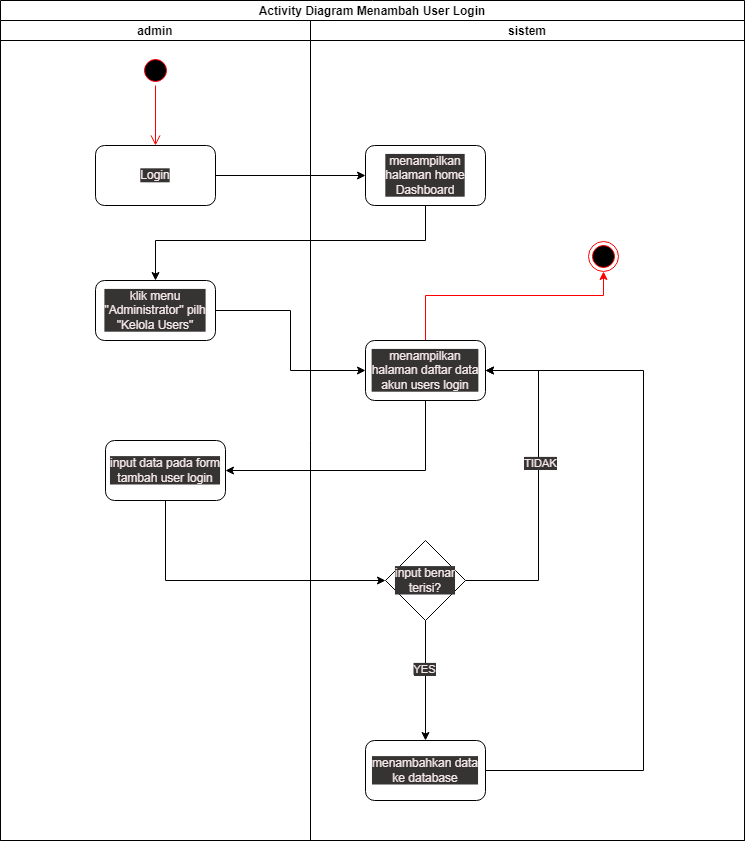

The diagram above was exported from draw.io. Its source (the exported page's mxGraphModel, read from the mxfile embedded in the PNG):
<mxGraphModel dx="1566" dy="696" grid="1" gridSize="10" guides="1" tooltips="1" connect="1" arrows="1" fold="1" page="1" pageScale="1" pageWidth="850" pageHeight="1100" math="0" shadow="0">
  <root>
    <mxCell id="0" />
    <mxCell id="1" parent="0" />
    <mxCell id="w51eSzPKYhu2PY6Wa2Oo-1" value="Activity Diagram Menambah User Login" style="swimlane;childLayout=stackLayout;resizeParent=1;resizeParentMax=0;startSize=20;" parent="1" vertex="1">
      <mxGeometry x="131" y="40" width="744" height="840" as="geometry" />
    </mxCell>
    <mxCell id="w51eSzPKYhu2PY6Wa2Oo-2" value="admin" style="swimlane;startSize=20;" parent="w51eSzPKYhu2PY6Wa2Oo-1" vertex="1">
      <mxGeometry y="20" width="310" height="820" as="geometry">
        <mxRectangle y="20" width="30" height="460" as="alternateBounds" />
      </mxGeometry>
    </mxCell>
    <mxCell id="w51eSzPKYhu2PY6Wa2Oo-3" value="" style="ellipse;html=1;shape=startState;fillColor=#000000;strokeColor=#ff0000;" parent="w51eSzPKYhu2PY6Wa2Oo-2" vertex="1">
      <mxGeometry x="140" y="35" width="30" height="30" as="geometry" />
    </mxCell>
    <mxCell id="w51eSzPKYhu2PY6Wa2Oo-4" value="" style="edgeStyle=orthogonalEdgeStyle;html=1;verticalAlign=bottom;endArrow=open;endSize=8;strokeColor=#ff0000;rounded=0;entryX=0.5;entryY=0;entryDx=0;entryDy=0;exitX=0.5;exitY=1;exitDx=0;exitDy=0;" parent="w51eSzPKYhu2PY6Wa2Oo-2" source="w51eSzPKYhu2PY6Wa2Oo-3" target="w51eSzPKYhu2PY6Wa2Oo-5" edge="1">
      <mxGeometry relative="1" as="geometry">
        <mxPoint x="130" y="65" as="targetPoint" />
      </mxGeometry>
    </mxCell>
    <mxCell id="w51eSzPKYhu2PY6Wa2Oo-5" value="Login" style="rounded=1;whiteSpace=wrap;html=1;" parent="w51eSzPKYhu2PY6Wa2Oo-2" vertex="1">
      <mxGeometry x="95" y="125" width="120" height="60" as="geometry" />
    </mxCell>
    <mxCell id="w51eSzPKYhu2PY6Wa2Oo-6" value="klik menu &quot;Administrator&quot; pilh &quot;Kelola Users&quot;" style="rounded=1;whiteSpace=wrap;html=1;" parent="w51eSzPKYhu2PY6Wa2Oo-2" vertex="1">
      <mxGeometry x="95" y="260" width="120" height="60" as="geometry" />
    </mxCell>
    <mxCell id="w51eSzPKYhu2PY6Wa2Oo-7" value="input data pada form tambah user login" style="rounded=1;whiteSpace=wrap;html=1;" parent="w51eSzPKYhu2PY6Wa2Oo-2" vertex="1">
      <mxGeometry x="105" y="420" width="120" height="60" as="geometry" />
    </mxCell>
    <mxCell id="w51eSzPKYhu2PY6Wa2Oo-8" value="sistem" style="swimlane;startSize=20;" parent="w51eSzPKYhu2PY6Wa2Oo-1" vertex="1">
      <mxGeometry x="310" y="20" width="434" height="820" as="geometry" />
    </mxCell>
    <mxCell id="w51eSzPKYhu2PY6Wa2Oo-9" value="menampilkan halaman home Dashboard" style="rounded=1;whiteSpace=wrap;html=1;" parent="w51eSzPKYhu2PY6Wa2Oo-8" vertex="1">
      <mxGeometry x="55" y="125" width="120" height="60" as="geometry" />
    </mxCell>
    <mxCell id="w51eSzPKYhu2PY6Wa2Oo-10" style="edgeStyle=orthogonalEdgeStyle;rounded=0;orthogonalLoop=1;jettySize=auto;html=1;strokeColor=#FF0000;" parent="w51eSzPKYhu2PY6Wa2Oo-8" source="w51eSzPKYhu2PY6Wa2Oo-11" target="w51eSzPKYhu2PY6Wa2Oo-19" edge="1">
      <mxGeometry relative="1" as="geometry">
        <Array as="points">
          <mxPoint x="115" y="275" />
          <mxPoint x="293" y="275" />
        </Array>
      </mxGeometry>
    </mxCell>
    <mxCell id="w51eSzPKYhu2PY6Wa2Oo-11" value="menampilkan halaman daftar data akun users login" style="rounded=1;whiteSpace=wrap;html=1;" parent="w51eSzPKYhu2PY6Wa2Oo-8" vertex="1">
      <mxGeometry x="55" y="320" width="120" height="60" as="geometry" />
    </mxCell>
    <mxCell id="w51eSzPKYhu2PY6Wa2Oo-12" style="edgeStyle=orthogonalEdgeStyle;rounded=0;orthogonalLoop=1;jettySize=auto;html=1;entryX=1;entryY=0.5;entryDx=0;entryDy=0;" parent="w51eSzPKYhu2PY6Wa2Oo-8" source="w51eSzPKYhu2PY6Wa2Oo-16" target="w51eSzPKYhu2PY6Wa2Oo-11" edge="1">
      <mxGeometry relative="1" as="geometry">
        <Array as="points">
          <mxPoint x="228" y="560" />
          <mxPoint x="228" y="350" />
        </Array>
      </mxGeometry>
    </mxCell>
    <mxCell id="w51eSzPKYhu2PY6Wa2Oo-13" value="TIDAK" style="edgeLabel;html=1;align=center;verticalAlign=middle;resizable=0;points=[];" parent="w51eSzPKYhu2PY6Wa2Oo-12" vertex="1" connectable="0">
      <mxGeometry x="0.1369" y="-1" relative="1" as="geometry">
        <mxPoint as="offset" />
      </mxGeometry>
    </mxCell>
    <mxCell id="w51eSzPKYhu2PY6Wa2Oo-14" style="edgeStyle=orthogonalEdgeStyle;rounded=0;orthogonalLoop=1;jettySize=auto;html=1;entryX=0.5;entryY=0;entryDx=0;entryDy=0;" parent="w51eSzPKYhu2PY6Wa2Oo-8" source="w51eSzPKYhu2PY6Wa2Oo-16" target="w51eSzPKYhu2PY6Wa2Oo-18" edge="1">
      <mxGeometry relative="1" as="geometry" />
    </mxCell>
    <mxCell id="w51eSzPKYhu2PY6Wa2Oo-15" value="YES" style="edgeLabel;html=1;align=center;verticalAlign=middle;resizable=0;points=[];" parent="w51eSzPKYhu2PY6Wa2Oo-14" vertex="1" connectable="0">
      <mxGeometry x="-0.2" y="-2" relative="1" as="geometry">
        <mxPoint as="offset" />
      </mxGeometry>
    </mxCell>
    <mxCell id="w51eSzPKYhu2PY6Wa2Oo-16" value="input benar terisi?" style="rhombus;whiteSpace=wrap;html=1;" parent="w51eSzPKYhu2PY6Wa2Oo-8" vertex="1">
      <mxGeometry x="75" y="520" width="80" height="80" as="geometry" />
    </mxCell>
    <mxCell id="w51eSzPKYhu2PY6Wa2Oo-17" style="edgeStyle=orthogonalEdgeStyle;rounded=0;orthogonalLoop=1;jettySize=auto;html=1;entryX=1;entryY=0.5;entryDx=0;entryDy=0;" parent="w51eSzPKYhu2PY6Wa2Oo-8" source="w51eSzPKYhu2PY6Wa2Oo-18" target="w51eSzPKYhu2PY6Wa2Oo-11" edge="1">
      <mxGeometry relative="1" as="geometry">
        <Array as="points">
          <mxPoint x="333" y="750" />
          <mxPoint x="333" y="350" />
        </Array>
      </mxGeometry>
    </mxCell>
    <mxCell id="w51eSzPKYhu2PY6Wa2Oo-18" value="menambahkan data ke database" style="rounded=1;whiteSpace=wrap;html=1;" parent="w51eSzPKYhu2PY6Wa2Oo-8" vertex="1">
      <mxGeometry x="55" y="720" width="120" height="60" as="geometry" />
    </mxCell>
    <mxCell id="w51eSzPKYhu2PY6Wa2Oo-19" value="" style="ellipse;html=1;shape=endState;fillColor=#000000;strokeColor=#ff0000;" parent="w51eSzPKYhu2PY6Wa2Oo-8" vertex="1">
      <mxGeometry x="278" y="221" width="30" height="30" as="geometry" />
    </mxCell>
    <mxCell id="w51eSzPKYhu2PY6Wa2Oo-20" style="edgeStyle=orthogonalEdgeStyle;rounded=0;orthogonalLoop=1;jettySize=auto;html=1;entryX=0;entryY=0.5;entryDx=0;entryDy=0;" parent="w51eSzPKYhu2PY6Wa2Oo-1" source="w51eSzPKYhu2PY6Wa2Oo-5" target="w51eSzPKYhu2PY6Wa2Oo-9" edge="1">
      <mxGeometry relative="1" as="geometry" />
    </mxCell>
    <mxCell id="w51eSzPKYhu2PY6Wa2Oo-21" style="edgeStyle=orthogonalEdgeStyle;rounded=0;orthogonalLoop=1;jettySize=auto;html=1;entryX=0.5;entryY=0;entryDx=0;entryDy=0;" parent="w51eSzPKYhu2PY6Wa2Oo-1" source="w51eSzPKYhu2PY6Wa2Oo-9" target="w51eSzPKYhu2PY6Wa2Oo-6" edge="1">
      <mxGeometry relative="1" as="geometry">
        <Array as="points">
          <mxPoint x="425" y="240" />
          <mxPoint x="155" y="240" />
        </Array>
      </mxGeometry>
    </mxCell>
    <mxCell id="w51eSzPKYhu2PY6Wa2Oo-22" style="edgeStyle=orthogonalEdgeStyle;rounded=0;orthogonalLoop=1;jettySize=auto;html=1;entryX=0;entryY=0.5;entryDx=0;entryDy=0;" parent="w51eSzPKYhu2PY6Wa2Oo-1" source="w51eSzPKYhu2PY6Wa2Oo-6" target="w51eSzPKYhu2PY6Wa2Oo-11" edge="1">
      <mxGeometry relative="1" as="geometry" />
    </mxCell>
    <mxCell id="w51eSzPKYhu2PY6Wa2Oo-23" style="edgeStyle=orthogonalEdgeStyle;rounded=0;orthogonalLoop=1;jettySize=auto;html=1;entryX=1;entryY=0.5;entryDx=0;entryDy=0;" parent="w51eSzPKYhu2PY6Wa2Oo-1" source="w51eSzPKYhu2PY6Wa2Oo-11" target="w51eSzPKYhu2PY6Wa2Oo-7" edge="1">
      <mxGeometry relative="1" as="geometry">
        <Array as="points">
          <mxPoint x="425" y="470" />
        </Array>
      </mxGeometry>
    </mxCell>
    <mxCell id="w51eSzPKYhu2PY6Wa2Oo-24" style="edgeStyle=orthogonalEdgeStyle;rounded=0;orthogonalLoop=1;jettySize=auto;html=1;entryX=0;entryY=0.5;entryDx=0;entryDy=0;" parent="w51eSzPKYhu2PY6Wa2Oo-1" source="w51eSzPKYhu2PY6Wa2Oo-7" target="w51eSzPKYhu2PY6Wa2Oo-16" edge="1">
      <mxGeometry relative="1" as="geometry">
        <Array as="points">
          <mxPoint x="165" y="580" />
        </Array>
      </mxGeometry>
    </mxCell>
  </root>
</mxGraphModel>